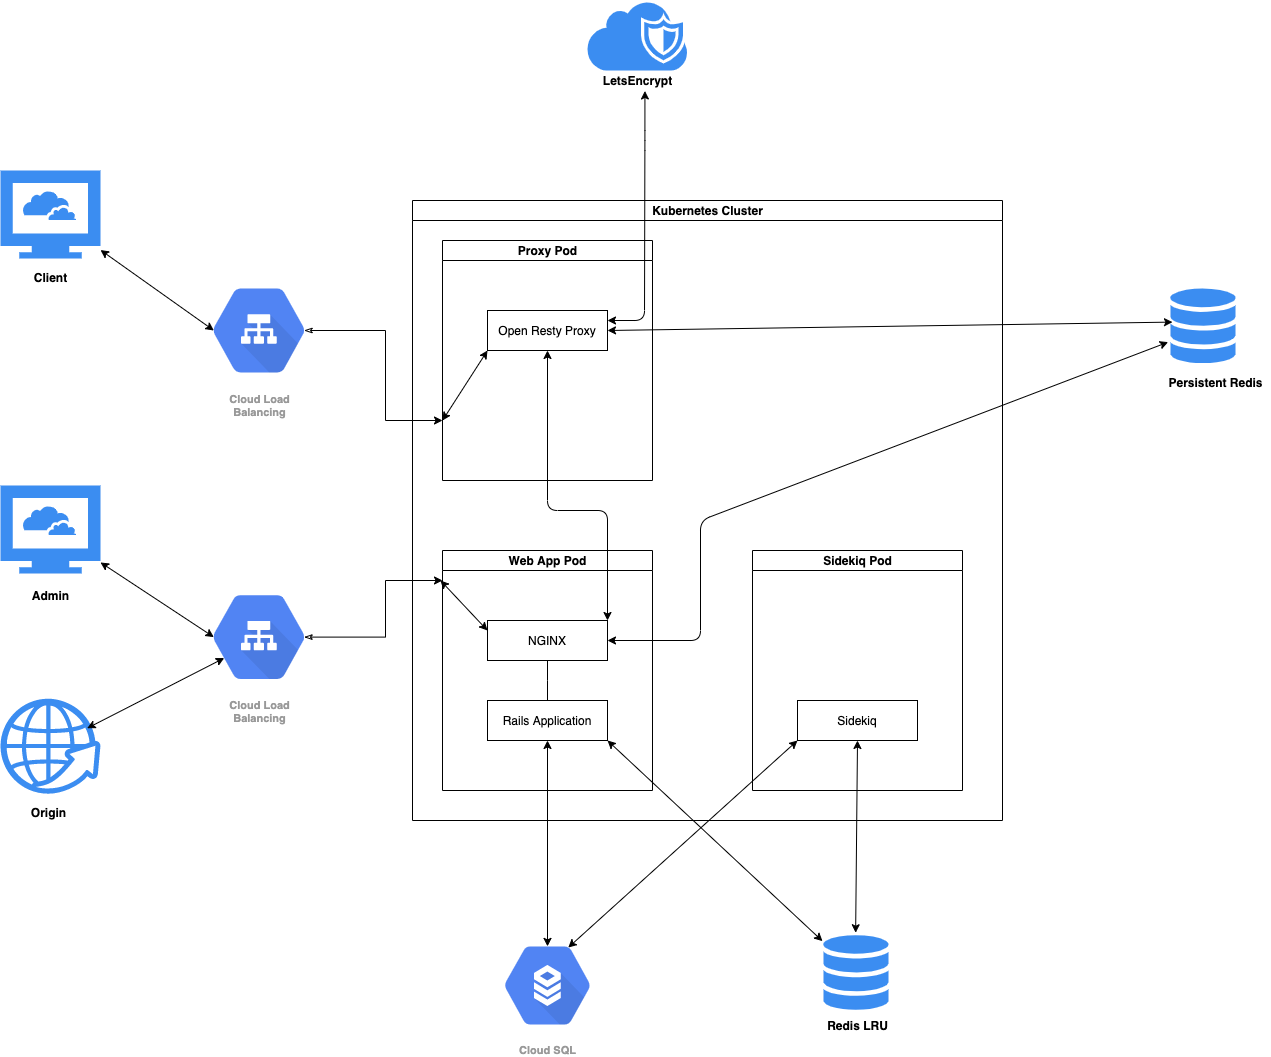

The diagram above was exported from draw.io. Its source (the exported page's mxGraphModel, read from the mxfile embedded in the PNG):
<mxGraphModel dx="979" dy="749" grid="1" gridSize="10" guides="1" tooltips="1" connect="1" arrows="1" fold="1" page="1" pageScale="1.5" pageWidth="1169" pageHeight="826" background="none" math="0" shadow="0">
  <root>
    <mxCell id="0" style=";html=1;" />
    <mxCell id="1" style=";html=1;" parent="0" />
    <mxCell id="jFoBX6vZvtJWH7mnvGPr-6" value="Web App Pod" style="swimlane;html=1;startSize=20;horizontal=1;containerType=tree;" vertex="1" parent="1">
      <mxGeometry x="742" y="660" width="210" height="240" as="geometry" />
    </mxCell>
    <mxCell id="jFoBX6vZvtJWH7mnvGPr-7" value="" style="edgeStyle=elbowEdgeStyle;elbow=vertical;startArrow=none;endArrow=none;rounded=0;" edge="1" parent="jFoBX6vZvtJWH7mnvGPr-6" source="jFoBX6vZvtJWH7mnvGPr-8" target="jFoBX6vZvtJWH7mnvGPr-9">
      <mxGeometry relative="1" as="geometry" />
    </mxCell>
    <mxCell id="jFoBX6vZvtJWH7mnvGPr-8" value="NGINX" style="whiteSpace=wrap;html=1;treeFolding=1;treeMoving=1;newEdgeStyle={&quot;edgeStyle&quot;:&quot;elbowEdgeStyle&quot;,&quot;startArrow&quot;:&quot;none&quot;,&quot;endArrow&quot;:&quot;none&quot;};" vertex="1" parent="jFoBX6vZvtJWH7mnvGPr-6">
      <mxGeometry x="45" y="70" width="120" height="40" as="geometry" />
    </mxCell>
    <mxCell id="jFoBX6vZvtJWH7mnvGPr-9" value="Rails Application" style="whiteSpace=wrap;html=1;treeFolding=1;treeMoving=1;newEdgeStyle={&quot;edgeStyle&quot;:&quot;elbowEdgeStyle&quot;,&quot;startArrow&quot;:&quot;none&quot;,&quot;endArrow&quot;:&quot;none&quot;};" vertex="1" parent="jFoBX6vZvtJWH7mnvGPr-6">
      <mxGeometry x="45" y="150" width="120" height="40" as="geometry" />
    </mxCell>
    <mxCell id="jFoBX6vZvtJWH7mnvGPr-11" value="" style="endArrow=classic;startArrow=classic;html=1;exitX=0.5;exitY=1;exitDx=0;exitDy=0;entryX=0.5;entryY=0.16;entryDx=0;entryDy=0;entryPerimeter=0;" edge="1" parent="1" source="jFoBX6vZvtJWH7mnvGPr-9" target="jFoBX6vZvtJWH7mnvGPr-66">
      <mxGeometry width="50" height="50" relative="1" as="geometry">
        <mxPoint x="892" y="890" as="sourcePoint" />
        <mxPoint x="847" y="1050" as="targetPoint" />
      </mxGeometry>
    </mxCell>
    <mxCell id="jFoBX6vZvtJWH7mnvGPr-22" value="" style="endArrow=classic;startArrow=classic;html=1;exitX=1;exitY=1;exitDx=0;exitDy=0;" edge="1" parent="1" source="jFoBX6vZvtJWH7mnvGPr-9" target="jFoBX6vZvtJWH7mnvGPr-72">
      <mxGeometry width="50" height="50" relative="1" as="geometry">
        <mxPoint x="882" y="930" as="sourcePoint" />
        <mxPoint x="1122.9999999999995" y="1040.0799999999995" as="targetPoint" />
      </mxGeometry>
    </mxCell>
    <mxCell id="jFoBX6vZvtJWH7mnvGPr-32" value="Sidekiq Pod" style="swimlane;html=1;startSize=20;horizontal=1;containerType=tree;" vertex="1" parent="1">
      <mxGeometry x="1052" y="660" width="210" height="240" as="geometry" />
    </mxCell>
    <mxCell id="jFoBX6vZvtJWH7mnvGPr-34" value="Sidekiq" style="whiteSpace=wrap;html=1;treeFolding=1;treeMoving=1;newEdgeStyle={&quot;edgeStyle&quot;:&quot;elbowEdgeStyle&quot;,&quot;startArrow&quot;:&quot;none&quot;,&quot;endArrow&quot;:&quot;none&quot;};" vertex="1" parent="jFoBX6vZvtJWH7mnvGPr-32">
      <mxGeometry x="45" y="150" width="120" height="40" as="geometry" />
    </mxCell>
    <mxCell id="jFoBX6vZvtJWH7mnvGPr-36" value="" style="endArrow=classic;startArrow=classic;html=1;entryX=0.5;entryY=1;entryDx=0;entryDy=0;exitX=0.491;exitY=-0.032;exitDx=0;exitDy=0;exitPerimeter=0;" edge="1" parent="1" source="jFoBX6vZvtJWH7mnvGPr-72" target="jFoBX6vZvtJWH7mnvGPr-34">
      <mxGeometry width="50" height="50" relative="1" as="geometry">
        <mxPoint x="1157" y="1045" as="sourcePoint" />
        <mxPoint x="932" y="910" as="targetPoint" />
      </mxGeometry>
    </mxCell>
    <mxCell id="jFoBX6vZvtJWH7mnvGPr-37" value="" style="endArrow=classic;startArrow=classic;html=1;entryX=0;entryY=1;entryDx=0;entryDy=0;exitX=0.66;exitY=0.17;exitDx=0;exitDy=0;exitPerimeter=0;" edge="1" parent="1" source="jFoBX6vZvtJWH7mnvGPr-66" target="jFoBX6vZvtJWH7mnvGPr-34">
      <mxGeometry width="50" height="50" relative="1" as="geometry">
        <mxPoint x="897" y="1050" as="sourcePoint" />
        <mxPoint x="932" y="910" as="targetPoint" />
      </mxGeometry>
    </mxCell>
    <mxCell id="jFoBX6vZvtJWH7mnvGPr-38" value="Proxy Pod" style="swimlane;html=1;startSize=20;horizontal=1;containerType=tree;" vertex="1" parent="1">
      <mxGeometry x="742" y="350" width="210" height="240" as="geometry" />
    </mxCell>
    <mxCell id="jFoBX6vZvtJWH7mnvGPr-40" value="Open Resty Proxy" style="whiteSpace=wrap;html=1;treeFolding=1;treeMoving=1;newEdgeStyle={&quot;edgeStyle&quot;:&quot;elbowEdgeStyle&quot;,&quot;startArrow&quot;:&quot;none&quot;,&quot;endArrow&quot;:&quot;none&quot;};" vertex="1" parent="jFoBX6vZvtJWH7mnvGPr-38">
      <mxGeometry x="45" y="70" width="120" height="40" as="geometry" />
    </mxCell>
    <mxCell id="jFoBX6vZvtJWH7mnvGPr-91" value="" style="endArrow=classic;startArrow=classic;html=1;strokeColor=#000000;exitX=0;exitY=0.75;exitDx=0;exitDy=0;entryX=0;entryY=1;entryDx=0;entryDy=0;" edge="1" parent="jFoBX6vZvtJWH7mnvGPr-38" source="jFoBX6vZvtJWH7mnvGPr-38" target="jFoBX6vZvtJWH7mnvGPr-40">
      <mxGeometry width="50" height="50" relative="1" as="geometry">
        <mxPoint x="58" y="190" as="sourcePoint" />
        <mxPoint x="108" y="140" as="targetPoint" />
      </mxGeometry>
    </mxCell>
    <mxCell id="jFoBX6vZvtJWH7mnvGPr-46" value="" style="endArrow=classic;startArrow=classic;html=1;exitX=1;exitY=0.5;exitDx=0;exitDy=0;entryX=0.044;entryY=0.448;entryDx=0;entryDy=0;entryPerimeter=0;" edge="1" parent="1" source="jFoBX6vZvtJWH7mnvGPr-40" target="jFoBX6vZvtJWH7mnvGPr-76">
      <mxGeometry width="50" height="50" relative="1" as="geometry">
        <mxPoint x="972" y="640" as="sourcePoint" />
        <mxPoint x="1352" y="440" as="targetPoint" />
      </mxGeometry>
    </mxCell>
    <mxCell id="jFoBX6vZvtJWH7mnvGPr-48" value="" style="endArrow=classic;startArrow=classic;html=1;exitX=1;exitY=0.5;exitDx=0;exitDy=0;entryX=-0.02;entryY=0.715;entryDx=0;entryDy=0;entryPerimeter=0;" edge="1" parent="1" source="jFoBX6vZvtJWH7mnvGPr-8" target="jFoBX6vZvtJWH7mnvGPr-76">
      <mxGeometry width="50" height="50" relative="1" as="geometry">
        <mxPoint x="972" y="640" as="sourcePoint" />
        <mxPoint x="1352" y="460.5845511482255" as="targetPoint" />
        <Array as="points">
          <mxPoint x="1000" y="750" />
          <mxPoint x="1000" y="630" />
        </Array>
      </mxGeometry>
    </mxCell>
    <mxCell id="jFoBX6vZvtJWH7mnvGPr-49" value="" style="endArrow=classic;startArrow=classic;html=1;entryX=0.5;entryY=1;entryDx=0;entryDy=0;" edge="1" parent="1" target="jFoBX6vZvtJWH7mnvGPr-40">
      <mxGeometry width="50" height="50" relative="1" as="geometry">
        <mxPoint x="907" y="730" as="sourcePoint" />
        <mxPoint x="1022" y="690" as="targetPoint" />
        <Array as="points">
          <mxPoint x="907" y="620" />
          <mxPoint x="847" y="620" />
        </Array>
      </mxGeometry>
    </mxCell>
    <mxCell id="jFoBX6vZvtJWH7mnvGPr-55" value="Kubernetes Cluster" style="swimlane;html=1;startSize=20;horizontal=1;containerType=tree;" vertex="1" parent="1">
      <mxGeometry x="712" y="310" width="590" height="620" as="geometry" />
    </mxCell>
    <mxCell id="jFoBX6vZvtJWH7mnvGPr-66" value="Cloud SQL" style="html=1;fillColor=#5184F3;strokeColor=none;verticalAlign=top;labelPosition=center;verticalLabelPosition=bottom;align=center;spacingTop=-6;fontSize=11;fontStyle=1;fontColor=#999999;shape=mxgraph.gcp2.hexIcon;prIcon=cloud_sql" vertex="1" parent="1">
      <mxGeometry x="782.1300000000001" y="1037.5" width="129.73" height="115" as="geometry" />
    </mxCell>
    <mxCell id="jFoBX6vZvtJWH7mnvGPr-69" style="edgeStyle=orthogonalEdgeStyle;rounded=0;orthogonalLoop=1;jettySize=auto;html=1;exitX=0.825;exitY=0.5;exitDx=0;exitDy=0;exitPerimeter=0;strokeColor=#000000;startArrow=classicThin;startFill=0;" edge="1" parent="1" source="jFoBX6vZvtJWH7mnvGPr-67">
      <mxGeometry relative="1" as="geometry">
        <mxPoint x="742" y="690" as="targetPoint" />
      </mxGeometry>
    </mxCell>
    <mxCell id="jFoBX6vZvtJWH7mnvGPr-67" value="Cloud Load&#10;Balancing" style="html=1;fillColor=#5184F3;strokeColor=none;verticalAlign=top;labelPosition=center;verticalLabelPosition=bottom;align=center;spacingTop=-6;fontSize=11;fontStyle=1;fontColor=#999999;shape=mxgraph.gcp2.hexIcon;prIcon=cloud_load_balancing" vertex="1" parent="1">
      <mxGeometry x="489" y="685" width="139" height="123.2" as="geometry" />
    </mxCell>
    <mxCell id="jFoBX6vZvtJWH7mnvGPr-71" style="edgeStyle=orthogonalEdgeStyle;rounded=0;orthogonalLoop=1;jettySize=auto;html=1;exitX=0.825;exitY=0.5;exitDx=0;exitDy=0;exitPerimeter=0;entryX=0;entryY=0.75;entryDx=0;entryDy=0;startArrow=classicThin;startFill=0;strokeColor=#000000;" edge="1" parent="1" source="jFoBX6vZvtJWH7mnvGPr-70" target="jFoBX6vZvtJWH7mnvGPr-38">
      <mxGeometry relative="1" as="geometry" />
    </mxCell>
    <mxCell id="jFoBX6vZvtJWH7mnvGPr-70" value="Cloud Load&#10;Balancing" style="html=1;fillColor=#5184F3;strokeColor=none;verticalAlign=top;labelPosition=center;verticalLabelPosition=bottom;align=center;spacingTop=-6;fontSize=11;fontStyle=1;fontColor=#999999;shape=mxgraph.gcp2.hexIcon;prIcon=cloud_load_balancing" vertex="1" parent="1">
      <mxGeometry x="489" y="378.4" width="139" height="123.2" as="geometry" />
    </mxCell>
    <mxCell id="jFoBX6vZvtJWH7mnvGPr-72" value="" style="html=1;aspect=fixed;strokeColor=none;shadow=0;align=center;verticalAlign=top;fillColor=#3B8DF1;shape=mxgraph.gcp2.cloud_monitoring" vertex="1" parent="1">
      <mxGeometry x="1122" y="1044.63" width="67.5" height="75" as="geometry" />
    </mxCell>
    <mxCell id="jFoBX6vZvtJWH7mnvGPr-73" value="Redis LRU" style="text;html=1;align=center;verticalAlign=middle;resizable=0;points=[];autosize=1;fontStyle=1" vertex="1" parent="1">
      <mxGeometry x="1117" y="1125.38" width="80" height="20" as="geometry" />
    </mxCell>
    <mxCell id="jFoBX6vZvtJWH7mnvGPr-76" value="" style="html=1;aspect=fixed;strokeColor=none;shadow=0;align=center;verticalAlign=top;fillColor=#3B8DF1;shape=mxgraph.gcp2.cloud_monitoring" vertex="1" parent="1">
      <mxGeometry x="1469" y="398" width="67.5" height="75" as="geometry" />
    </mxCell>
    <mxCell id="jFoBX6vZvtJWH7mnvGPr-77" value="Persistent Redis" style="text;html=1;align=center;verticalAlign=middle;resizable=0;points=[];autosize=1;fontStyle=1" vertex="1" parent="1">
      <mxGeometry x="1460" y="481.6" width="110" height="20" as="geometry" />
    </mxCell>
    <mxCell id="jFoBX6vZvtJWH7mnvGPr-78" value="" style="html=1;aspect=fixed;strokeColor=none;shadow=0;align=center;verticalAlign=top;fillColor=#3B8DF1;shape=mxgraph.gcp2.globe_world" vertex="1" parent="1">
      <mxGeometry x="300" y="808.2" width="100" height="95" as="geometry" />
    </mxCell>
    <mxCell id="jFoBX6vZvtJWH7mnvGPr-80" value="Origin" style="text;html=1;align=center;verticalAlign=middle;resizable=0;points=[];autosize=1;fontStyle=1" vertex="1" parent="1">
      <mxGeometry x="323" y="912" width="50" height="20" as="geometry" />
    </mxCell>
    <mxCell id="jFoBX6vZvtJWH7mnvGPr-81" value="" style="html=1;aspect=fixed;strokeColor=none;shadow=0;align=center;verticalAlign=top;fillColor=#3B8DF1;shape=mxgraph.gcp2.cloud_computer" vertex="1" parent="1">
      <mxGeometry x="300" y="595" width="100" height="88" as="geometry" />
    </mxCell>
    <mxCell id="jFoBX6vZvtJWH7mnvGPr-82" value="&lt;b&gt;Client&lt;/b&gt;" style="text;html=1;align=center;verticalAlign=middle;resizable=0;points=[];autosize=1;" vertex="1" parent="1">
      <mxGeometry x="325" y="377.25" width="50" height="20" as="geometry" />
    </mxCell>
    <mxCell id="jFoBX6vZvtJWH7mnvGPr-85" value="" style="html=1;aspect=fixed;strokeColor=none;shadow=0;align=center;verticalAlign=top;fillColor=#3B8DF1;shape=mxgraph.gcp2.cloud_computer" vertex="1" parent="1">
      <mxGeometry x="300" y="280" width="100" height="88" as="geometry" />
    </mxCell>
    <mxCell id="jFoBX6vZvtJWH7mnvGPr-86" value="&lt;b&gt;Admin&lt;/b&gt;" style="text;html=1;align=center;verticalAlign=middle;resizable=0;points=[];autosize=1;" vertex="1" parent="1">
      <mxGeometry x="325" y="695" width="50" height="20" as="geometry" />
    </mxCell>
    <mxCell id="jFoBX6vZvtJWH7mnvGPr-87" value="" style="endArrow=classic;startArrow=classic;html=1;strokeColor=#000000;entryX=0.175;entryY=0.5;entryDx=0;entryDy=0;entryPerimeter=0;" edge="1" parent="1" source="jFoBX6vZvtJWH7mnvGPr-81" target="jFoBX6vZvtJWH7mnvGPr-67">
      <mxGeometry width="50" height="50" relative="1" as="geometry">
        <mxPoint x="559" y="775" as="sourcePoint" />
        <mxPoint x="609" y="725" as="targetPoint" />
      </mxGeometry>
    </mxCell>
    <mxCell id="jFoBX6vZvtJWH7mnvGPr-88" value="" style="endArrow=classic;startArrow=classic;html=1;strokeColor=#000000;exitX=0.867;exitY=0.311;exitDx=0;exitDy=0;exitPerimeter=0;entryX=0.25;entryY=0.67;entryDx=0;entryDy=0;entryPerimeter=0;" edge="1" parent="1" source="jFoBX6vZvtJWH7mnvGPr-78" target="jFoBX6vZvtJWH7mnvGPr-67">
      <mxGeometry width="50" height="50" relative="1" as="geometry">
        <mxPoint x="559" y="775" as="sourcePoint" />
        <mxPoint x="609" y="725" as="targetPoint" />
      </mxGeometry>
    </mxCell>
    <mxCell id="jFoBX6vZvtJWH7mnvGPr-89" value="" style="endArrow=classic;startArrow=classic;html=1;strokeColor=#000000;entryX=0.175;entryY=0.5;entryDx=0;entryDy=0;entryPerimeter=0;" edge="1" parent="1" source="jFoBX6vZvtJWH7mnvGPr-85" target="jFoBX6vZvtJWH7mnvGPr-70">
      <mxGeometry width="50" height="50" relative="1" as="geometry">
        <mxPoint x="559" y="685" as="sourcePoint" />
        <mxPoint x="609" y="635" as="targetPoint" />
      </mxGeometry>
    </mxCell>
    <mxCell id="jFoBX6vZvtJWH7mnvGPr-92" value="" style="endArrow=classic;startArrow=classic;html=1;strokeColor=#000000;entryX=0;entryY=0.25;entryDx=0;entryDy=0;" edge="1" parent="1" target="jFoBX6vZvtJWH7mnvGPr-8">
      <mxGeometry width="50" height="50" relative="1" as="geometry">
        <mxPoint x="740" y="690" as="sourcePoint" />
        <mxPoint x="720" y="650" as="targetPoint" />
      </mxGeometry>
    </mxCell>
    <mxCell id="jFoBX6vZvtJWH7mnvGPr-93" value="" style="html=1;aspect=fixed;strokeColor=none;shadow=0;align=center;verticalAlign=top;fillColor=#3B8DF1;shape=mxgraph.gcp2.cloud_security" vertex="1" parent="1">
      <mxGeometry x="886.99" y="110" width="100" height="70" as="geometry" />
    </mxCell>
    <mxCell id="jFoBX6vZvtJWH7mnvGPr-94" value="LetsEncrypt" style="text;html=1;align=center;verticalAlign=middle;resizable=0;points=[];autosize=1;fontStyle=1" vertex="1" parent="1">
      <mxGeometry x="896.99" y="180" width="80" height="20" as="geometry" />
    </mxCell>
    <mxCell id="jFoBX6vZvtJWH7mnvGPr-95" value="" style="endArrow=classic;startArrow=classic;html=1;strokeColor=#000000;edgeStyle=orthogonalEdgeStyle;exitX=0.593;exitY=1.024;exitDx=0;exitDy=0;exitPerimeter=0;entryX=1;entryY=0.25;entryDx=0;entryDy=0;" edge="1" parent="1" source="jFoBX6vZvtJWH7mnvGPr-94" target="jFoBX6vZvtJWH7mnvGPr-40">
      <mxGeometry width="50" height="50" relative="1" as="geometry">
        <mxPoint x="847" y="200" as="sourcePoint" />
        <mxPoint x="910" y="420" as="targetPoint" />
        <Array as="points">
          <mxPoint x="944" y="250" />
          <mxPoint x="944" y="430" />
        </Array>
      </mxGeometry>
    </mxCell>
  </root>
</mxGraphModel>